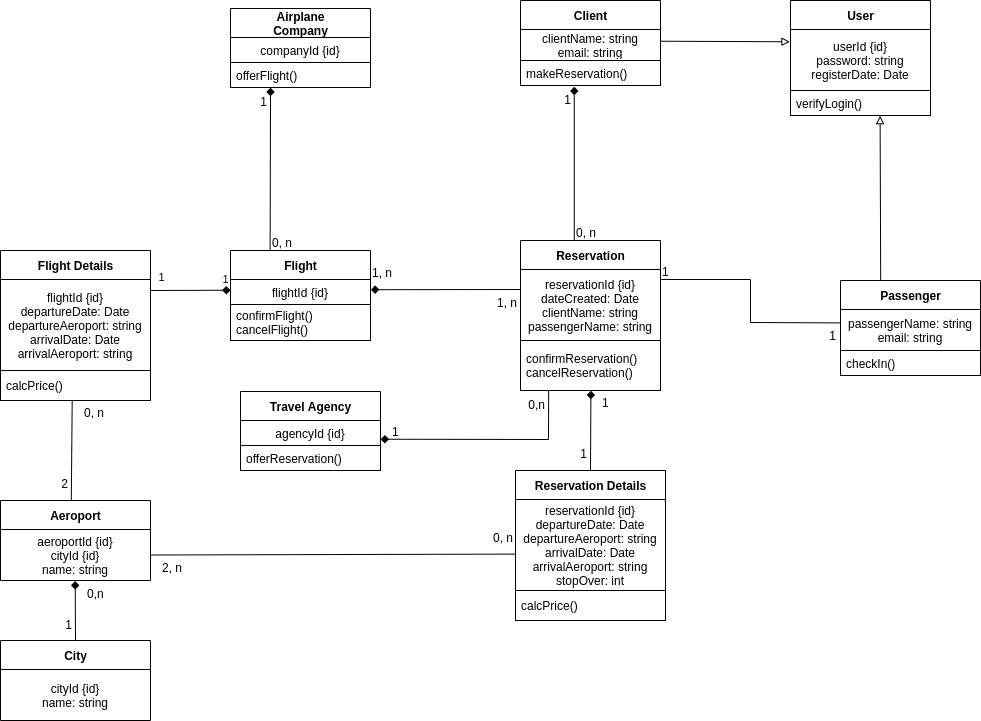

The diagram above was exported from draw.io. Its source (the exported page's mxGraphModel, read from the mxfile embedded in the PNG):
<mxGraphModel dx="2882" dy="1070" grid="1" gridSize="10" guides="1" tooltips="1" connect="1" arrows="1" fold="1" page="1" pageScale="1" pageWidth="850" pageHeight="1100" background="#ffffff" math="0" shadow="0">
  <root>
    <mxCell id="0" />
    <mxCell id="1" parent="0" />
    <mxCell id="2" value="Client" style="swimlane;fontStyle=1;align=center;verticalAlign=middle;childLayout=stackLayout;horizontal=1;startSize=29;horizontalStack=0;resizeParent=1;resizeParentMax=0;resizeLast=0;collapsible=0;marginBottom=0;html=1;" parent="1" vertex="1">
      <mxGeometry x="330" y="30" width="140" height="85" as="geometry" />
    </mxCell>
    <mxCell id="3" value="clientName: string&lt;br&gt;email: string" style="text;html=1;strokeColor=none;fillColor=none;align=center;verticalAlign=middle;spacingLeft=4;spacingRight=4;overflow=hidden;rotatable=0;points=[[0,0.5],[1,0.5]];portConstraint=eastwest;" parent="2" vertex="1">
      <mxGeometry y="29" width="140" height="31" as="geometry" />
    </mxCell>
    <mxCell id="4" value="makeReservation()" style="text;html=1;strokeColor=default;fillColor=none;align=left;verticalAlign=middle;spacingLeft=4;spacingRight=4;overflow=hidden;rotatable=0;points=[[0,0.5],[1,0.5]];portConstraint=eastwest;" parent="2" vertex="1">
      <mxGeometry y="60" width="140" height="25" as="geometry" />
    </mxCell>
    <mxCell id="5" value="Flight" style="swimlane;fontStyle=1;align=center;verticalAlign=middle;childLayout=stackLayout;horizontal=1;startSize=29;horizontalStack=0;resizeParent=1;resizeParentMax=0;resizeLast=0;collapsible=0;marginBottom=0;html=1;" parent="1" vertex="1">
      <mxGeometry x="40" y="280" width="140" height="90" as="geometry" />
    </mxCell>
    <mxCell id="6" value="flightId {id}" style="text;html=1;strokeColor=none;fillColor=none;align=center;verticalAlign=middle;spacingLeft=4;spacingRight=4;overflow=hidden;rotatable=0;points=[[0,0.5],[1,0.5]];portConstraint=eastwest;" parent="5" vertex="1">
      <mxGeometry y="29" width="140" height="25" as="geometry" />
    </mxCell>
    <mxCell id="7" value="confirmFlight()&lt;br&gt;cancelFlight()" style="text;html=1;strokeColor=default;fillColor=none;align=left;verticalAlign=middle;spacingLeft=4;spacingRight=4;overflow=hidden;rotatable=0;points=[[0,0.5],[1,0.5]];portConstraint=eastwest;" parent="5" vertex="1">
      <mxGeometry y="54" width="140" height="36" as="geometry" />
    </mxCell>
    <mxCell id="8" value="Airplane&lt;br&gt;Company" style="swimlane;fontStyle=1;align=center;verticalAlign=middle;childLayout=stackLayout;horizontal=1;startSize=29;horizontalStack=0;resizeParent=1;resizeParentMax=0;resizeLast=0;collapsible=0;marginBottom=0;html=1;" parent="1" vertex="1">
      <mxGeometry x="40" y="38" width="140" height="79" as="geometry" />
    </mxCell>
    <mxCell id="9" value="companyId {id}" style="text;html=1;strokeColor=none;fillColor=none;align=center;verticalAlign=middle;spacingLeft=4;spacingRight=4;overflow=hidden;rotatable=0;points=[[0,0.5],[1,0.5]];portConstraint=eastwest;" parent="8" vertex="1">
      <mxGeometry y="29" width="140" height="25" as="geometry" />
    </mxCell>
    <mxCell id="10" value="offerFlight()" style="text;html=1;strokeColor=default;fillColor=none;align=left;verticalAlign=middle;spacingLeft=4;spacingRight=4;overflow=hidden;rotatable=0;points=[[0,0.5],[1,0.5]];portConstraint=eastwest;" parent="8" vertex="1">
      <mxGeometry y="54" width="140" height="25" as="geometry" />
    </mxCell>
    <mxCell id="16" value="Reservation" style="swimlane;fontStyle=1;align=center;verticalAlign=middle;childLayout=stackLayout;horizontal=1;startSize=29;horizontalStack=0;resizeParent=1;resizeParentMax=0;resizeLast=0;collapsible=0;marginBottom=0;html=1;" parent="1" vertex="1">
      <mxGeometry x="330" y="270" width="140" height="150" as="geometry" />
    </mxCell>
    <mxCell id="17" value="reservationId {id}&lt;br&gt;dateCreated: Date&lt;br&gt;clientName: string&lt;br&gt;passengerName: string" style="text;html=1;strokeColor=none;fillColor=none;align=center;verticalAlign=middle;spacingLeft=4;spacingRight=4;overflow=hidden;rotatable=0;points=[[0,0.5],[1,0.5]];portConstraint=eastwest;" parent="16" vertex="1">
      <mxGeometry y="29" width="140" height="71" as="geometry" />
    </mxCell>
    <mxCell id="18" value="confirmReservation()&lt;br&gt;cancelReservation()" style="text;html=1;strokeColor=default;fillColor=none;align=left;verticalAlign=middle;spacingLeft=4;spacingRight=4;overflow=hidden;rotatable=0;points=[[0,0.5],[1,0.5]];portConstraint=eastwest;" parent="16" vertex="1">
      <mxGeometry y="100" width="140" height="50" as="geometry" />
    </mxCell>
    <mxCell id="19" value="" style="endArrow=diamond;html=1;rounded=0;align=center;verticalAlign=top;endFill=1;labelBackgroundColor=none;entryX=0.384;entryY=1.051;entryDx=0;entryDy=0;entryPerimeter=0;exitX=0.384;exitY=0;exitDx=0;exitDy=0;exitPerimeter=0;" parent="1" source="16" target="4" edge="1">
      <mxGeometry x="0.1269" y="-26" relative="1" as="geometry">
        <mxPoint x="330" y="230" as="sourcePoint" />
        <mxPoint x="530" y="230" as="targetPoint" />
        <mxPoint as="offset" />
      </mxGeometry>
    </mxCell>
    <mxCell id="20" value="0, n" style="resizable=0;html=1;align=left;verticalAlign=bottom;labelBackgroundColor=none;" parent="19" connectable="0" vertex="1">
      <mxGeometry x="-1" relative="1" as="geometry" />
    </mxCell>
    <mxCell id="23" value="1" style="resizable=0;html=1;align=right;verticalAlign=top;labelBackgroundColor=none;" parent="19" connectable="0" vertex="1">
      <mxGeometry x="1" relative="1" as="geometry">
        <mxPoint x="-4" as="offset" />
      </mxGeometry>
    </mxCell>
    <mxCell id="26" value="Passenger" style="swimlane;fontStyle=1;align=center;verticalAlign=middle;childLayout=stackLayout;horizontal=1;startSize=29;horizontalStack=0;resizeParent=1;resizeParentMax=0;resizeLast=0;collapsible=0;marginBottom=0;html=1;" parent="1" vertex="1">
      <mxGeometry x="650" y="310" width="140" height="95" as="geometry" />
    </mxCell>
    <mxCell id="27" value="passengerName: string&lt;br&gt;email: string" style="text;html=1;strokeColor=none;fillColor=none;align=center;verticalAlign=middle;spacingLeft=4;spacingRight=4;overflow=hidden;rotatable=0;points=[[0,0.5],[1,0.5]];portConstraint=eastwest;" parent="26" vertex="1">
      <mxGeometry y="29" width="140" height="41" as="geometry" />
    </mxCell>
    <mxCell id="28" value="checkIn()" style="text;html=1;strokeColor=default;fillColor=none;align=left;verticalAlign=middle;spacingLeft=4;spacingRight=4;overflow=hidden;rotatable=0;points=[[0,0.5],[1,0.5]];portConstraint=eastwest;" parent="26" vertex="1">
      <mxGeometry y="70" width="140" height="25" as="geometry" />
    </mxCell>
    <mxCell id="29" value="Travel Agency" style="swimlane;fontStyle=1;align=center;verticalAlign=middle;childLayout=stackLayout;horizontal=1;startSize=29;horizontalStack=0;resizeParent=1;resizeParentMax=0;resizeLast=0;collapsible=0;marginBottom=0;html=1;" parent="1" vertex="1">
      <mxGeometry x="50" y="421" width="140" height="79" as="geometry" />
    </mxCell>
    <mxCell id="30" value="agencyId {id}" style="text;html=1;strokeColor=none;fillColor=none;align=center;verticalAlign=middle;spacingLeft=4;spacingRight=4;overflow=hidden;rotatable=0;points=[[0,0.5],[1,0.5]];portConstraint=eastwest;" parent="29" vertex="1">
      <mxGeometry y="29" width="140" height="25" as="geometry" />
    </mxCell>
    <mxCell id="31" value="offerReservation()" style="text;html=1;strokeColor=default;fillColor=none;align=left;verticalAlign=middle;spacingLeft=4;spacingRight=4;overflow=hidden;rotatable=0;points=[[0,0.5],[1,0.5]];portConstraint=eastwest;" parent="29" vertex="1">
      <mxGeometry y="54" width="140" height="25" as="geometry" />
    </mxCell>
    <mxCell id="32" value="" style="endArrow=none;html=1;rounded=0;align=center;verticalAlign=top;endFill=0;labelBackgroundColor=none;entryX=-0.001;entryY=0.327;entryDx=0;entryDy=0;entryPerimeter=0;" parent="1" target="27" edge="1">
      <mxGeometry x="0.1827" relative="1" as="geometry">
        <mxPoint x="470" y="309" as="sourcePoint" />
        <mxPoint x="550" y="269.635" as="targetPoint" />
        <mxPoint as="offset" />
        <Array as="points">
          <mxPoint x="560" y="309" />
          <mxPoint x="560" y="352" />
        </Array>
      </mxGeometry>
    </mxCell>
    <mxCell id="33" value="1" style="resizable=0;html=1;align=left;verticalAlign=bottom;labelBackgroundColor=none;" parent="32" connectable="0" vertex="1">
      <mxGeometry x="-1" relative="1" as="geometry" />
    </mxCell>
    <mxCell id="34" value="1" style="resizable=0;html=1;align=right;verticalAlign=top;labelBackgroundColor=none;" parent="32" connectable="0" vertex="1">
      <mxGeometry x="1" relative="1" as="geometry">
        <mxPoint x="-4" as="offset" />
      </mxGeometry>
    </mxCell>
    <mxCell id="35" value="" style="endArrow=diamond;html=1;rounded=0;align=center;verticalAlign=top;endFill=1;labelBackgroundColor=none;entryX=0.286;entryY=1.008;entryDx=0;entryDy=0;entryPerimeter=0;exitX=0.283;exitY=0;exitDx=0;exitDy=0;exitPerimeter=0;startArrow=none;startFill=0;" parent="1" source="5" target="10" edge="1">
      <mxGeometry x="0.1269" y="-26" relative="1" as="geometry">
        <mxPoint x="10" y="239.72000000000003" as="sourcePoint" />
        <mxPoint x="10" y="79.99499999999996" as="targetPoint" />
        <mxPoint as="offset" />
      </mxGeometry>
    </mxCell>
    <mxCell id="36" value="0, n" style="resizable=0;html=1;align=left;verticalAlign=bottom;labelBackgroundColor=none;" parent="35" connectable="0" vertex="1">
      <mxGeometry x="-1" relative="1" as="geometry" />
    </mxCell>
    <mxCell id="37" value="1" style="resizable=0;html=1;align=right;verticalAlign=top;labelBackgroundColor=none;" parent="35" connectable="0" vertex="1">
      <mxGeometry x="1" relative="1" as="geometry">
        <mxPoint x="-4" as="offset" />
      </mxGeometry>
    </mxCell>
    <mxCell id="41" value="" style="endArrow=none;html=1;rounded=0;align=center;verticalAlign=top;endFill=0;labelBackgroundColor=none;exitX=1.003;exitY=0.408;exitDx=0;exitDy=0;exitPerimeter=0;startArrow=diamond;startFill=1;" parent="1" source="6" edge="1">
      <mxGeometry x="-0.0679" y="5" relative="1" as="geometry">
        <mxPoint x="230" y="359" as="sourcePoint" />
        <mxPoint x="330" y="319" as="targetPoint" />
        <mxPoint as="offset" />
      </mxGeometry>
    </mxCell>
    <mxCell id="42" value="1, n" style="resizable=0;html=1;align=left;verticalAlign=bottom;labelBackgroundColor=none;" parent="41" connectable="0" vertex="1">
      <mxGeometry x="-1" relative="1" as="geometry">
        <mxPoint y="-9" as="offset" />
      </mxGeometry>
    </mxCell>
    <mxCell id="43" value="1, n" style="resizable=0;html=1;align=right;verticalAlign=top;labelBackgroundColor=none;" parent="41" connectable="0" vertex="1">
      <mxGeometry x="1" relative="1" as="geometry">
        <mxPoint x="-4" as="offset" />
      </mxGeometry>
    </mxCell>
    <mxCell id="47" value="" style="endArrow=none;html=1;rounded=0;align=center;verticalAlign=top;endFill=0;labelBackgroundColor=none;entryX=0.201;entryY=1.001;entryDx=0;entryDy=0;entryPerimeter=0;exitX=1.001;exitY=0.749;exitDx=0;exitDy=0;exitPerimeter=0;startArrow=diamond;startFill=1;" parent="1" source="30" target="18" edge="1">
      <mxGeometry x="-0.3856" y="1" relative="1" as="geometry">
        <mxPoint x="270" y="619.72" as="sourcePoint" />
        <mxPoint x="270" y="459.995" as="targetPoint" />
        <mxPoint as="offset" />
        <Array as="points">
          <mxPoint x="358" y="469" />
        </Array>
      </mxGeometry>
    </mxCell>
    <mxCell id="48" value="1" style="resizable=0;html=1;align=left;verticalAlign=bottom;labelBackgroundColor=none;" parent="47" connectable="0" vertex="1">
      <mxGeometry x="-1" relative="1" as="geometry">
        <mxPoint x="10" as="offset" />
      </mxGeometry>
    </mxCell>
    <mxCell id="49" value="0,n" style="resizable=0;html=1;align=right;verticalAlign=top;labelBackgroundColor=none;" parent="47" connectable="0" vertex="1">
      <mxGeometry x="1" relative="1" as="geometry">
        <mxPoint x="-4" as="offset" />
      </mxGeometry>
    </mxCell>
    <mxCell id="50" value="User" style="swimlane;fontStyle=1;align=center;verticalAlign=middle;childLayout=stackLayout;horizontal=1;startSize=29;horizontalStack=0;resizeParent=1;resizeParentMax=0;resizeLast=0;collapsible=0;marginBottom=0;html=1;" parent="1" vertex="1">
      <mxGeometry x="600" y="30" width="140" height="115" as="geometry" />
    </mxCell>
    <mxCell id="51" value="userId {id}&lt;br&gt;password: string&lt;br&gt;registerDate: Date" style="text;html=1;strokeColor=none;fillColor=none;align=center;verticalAlign=middle;spacingLeft=4;spacingRight=4;overflow=hidden;rotatable=0;points=[[0,0.5],[1,0.5]];portConstraint=eastwest;" parent="50" vertex="1">
      <mxGeometry y="29" width="140" height="61" as="geometry" />
    </mxCell>
    <mxCell id="52" value="verifyLogin()" style="text;html=1;strokeColor=default;fillColor=none;align=left;verticalAlign=middle;spacingLeft=4;spacingRight=4;overflow=hidden;rotatable=0;points=[[0,0.5],[1,0.5]];portConstraint=eastwest;" parent="50" vertex="1">
      <mxGeometry y="90" width="140" height="25" as="geometry" />
    </mxCell>
    <mxCell id="59" value="" style="endArrow=block;html=1;rounded=0;align=center;verticalAlign=top;endFill=0;labelBackgroundColor=none;entryX=-0.004;entryY=0.201;entryDx=0;entryDy=0;exitX=0.996;exitY=0.378;exitDx=0;exitDy=0;startArrow=none;startFill=0;entryPerimeter=0;exitPerimeter=0;" parent="1" source="3" target="51" edge="1">
      <mxGeometry x="0.1269" y="-26" relative="1" as="geometry">
        <mxPoint x="590.1799999999998" y="341" as="sourcePoint" />
        <mxPoint x="589.9999999999998" y="139.99500000000012" as="targetPoint" />
        <mxPoint as="offset" />
      </mxGeometry>
    </mxCell>
    <mxCell id="60" value="" style="resizable=0;html=1;align=left;verticalAlign=bottom;labelBackgroundColor=none;" parent="59" connectable="0" vertex="1">
      <mxGeometry x="-1" relative="1" as="geometry" />
    </mxCell>
    <mxCell id="61" value="" style="resizable=0;html=1;align=right;verticalAlign=top;labelBackgroundColor=none;" parent="59" connectable="0" vertex="1">
      <mxGeometry x="1" relative="1" as="geometry">
        <mxPoint x="-4" as="offset" />
      </mxGeometry>
    </mxCell>
    <mxCell id="64" value="Reservation Details" style="swimlane;fontStyle=1;align=center;verticalAlign=middle;childLayout=stackLayout;horizontal=1;startSize=29;horizontalStack=0;resizeParent=1;resizeParentMax=0;resizeLast=0;collapsible=0;marginBottom=0;html=1;" parent="1" vertex="1">
      <mxGeometry x="325" y="500" width="150" height="120" as="geometry" />
    </mxCell>
    <mxCell id="65" value="reservationId {id}&lt;br&gt;departureDate: Date&lt;br&gt;departureAeroport: string&lt;br&gt;arrivalDate: Date&lt;br&gt;arrivalAeroport: string&lt;br&gt;stopOver: int" style="text;html=1;strokeColor=none;fillColor=none;align=center;verticalAlign=middle;spacingLeft=4;spacingRight=4;overflow=hidden;rotatable=0;points=[[0,0.5],[1,0.5]];portConstraint=eastwest;" parent="64" vertex="1">
      <mxGeometry y="29" width="150" height="91" as="geometry" />
    </mxCell>
    <mxCell id="70" value="" style="endArrow=none;html=1;rounded=0;align=center;verticalAlign=top;endFill=0;labelBackgroundColor=none;entryX=0.5;entryY=0;entryDx=0;entryDy=0;exitX=0.503;exitY=1.006;exitDx=0;exitDy=0;exitPerimeter=0;startArrow=diamond;startFill=1;" parent="1" source="18" target="64" edge="1">
      <mxGeometry x="-0.0679" y="5" relative="1" as="geometry">
        <mxPoint x="489.99999999999983" y="440.00000000000006" as="sourcePoint" />
        <mxPoint x="639.9999999999998" y="440.40400000000005" as="targetPoint" />
        <mxPoint as="offset" />
      </mxGeometry>
    </mxCell>
    <mxCell id="71" value="1" style="resizable=0;html=1;align=left;verticalAlign=bottom;labelBackgroundColor=none;" parent="70" connectable="0" vertex="1">
      <mxGeometry x="-1" relative="1" as="geometry">
        <mxPoint x="10" y="20" as="offset" />
      </mxGeometry>
    </mxCell>
    <mxCell id="72" value="1" style="resizable=0;html=1;align=right;verticalAlign=top;labelBackgroundColor=none;" parent="70" connectable="0" vertex="1">
      <mxGeometry x="1" relative="1" as="geometry">
        <mxPoint x="-4" y="-30" as="offset" />
      </mxGeometry>
    </mxCell>
    <mxCell id="74" value="Flight Details" style="swimlane;fontStyle=1;align=center;verticalAlign=middle;childLayout=stackLayout;horizontal=1;startSize=29;horizontalStack=0;resizeParent=1;resizeParentMax=0;resizeLast=0;collapsible=0;marginBottom=0;html=1;" parent="1" vertex="1">
      <mxGeometry x="-190" y="280" width="150" height="150" as="geometry" />
    </mxCell>
    <mxCell id="75" value="flightId {id}&lt;br&gt;departureDate: Date&lt;br&gt;departureAeroport: string&lt;br&gt;arrivalDate: Date&lt;br&gt;arrivalAeroport: string" style="text;html=1;strokeColor=none;fillColor=none;align=center;verticalAlign=middle;spacingLeft=4;spacingRight=4;overflow=hidden;rotatable=0;points=[[0,0.5],[1,0.5]];portConstraint=eastwest;" parent="74" vertex="1">
      <mxGeometry y="29" width="150" height="91" as="geometry" />
    </mxCell>
    <mxCell id="76" value="calcPrice()" style="text;html=1;strokeColor=default;fillColor=none;align=left;verticalAlign=middle;spacingLeft=4;spacingRight=4;overflow=hidden;rotatable=0;points=[[0,0.5],[1,0.5]];portConstraint=eastwest;" parent="74" vertex="1">
      <mxGeometry y="120" width="150" height="30" as="geometry" />
    </mxCell>
    <mxCell id="77" value="" style="edgeStyle=none;html=1;startArrow=none;startFill=0;endArrow=diamond;endFill=1;entryX=0;entryY=0.429;entryDx=0;entryDy=0;exitX=1;exitY=0.121;exitDx=0;exitDy=0;exitPerimeter=0;entryPerimeter=0;" parent="1" source="75" target="6" edge="1">
      <mxGeometry relative="1" as="geometry" />
    </mxCell>
    <mxCell id="78" value="1" style="edgeLabel;html=1;align=center;verticalAlign=middle;resizable=0;points=[];labelBackgroundColor=none;" parent="77" vertex="1" connectable="0">
      <mxGeometry x="-0.8659" y="1" relative="1" as="geometry">
        <mxPoint x="4" y="-13" as="offset" />
      </mxGeometry>
    </mxCell>
    <mxCell id="79" value="1" style="edgeLabel;html=1;align=center;verticalAlign=middle;resizable=0;points=[];labelBackgroundColor=none;" parent="77" vertex="1" connectable="0">
      <mxGeometry x="0.8513" y="-1" relative="1" as="geometry">
        <mxPoint y="-13" as="offset" />
      </mxGeometry>
    </mxCell>
    <mxCell id="66" value="calcPrice()" style="text;html=1;strokeColor=default;fillColor=none;align=left;verticalAlign=middle;spacingLeft=4;spacingRight=4;overflow=hidden;rotatable=0;points=[[0,0.5],[1,0.5]];portConstraint=eastwest;" parent="1" vertex="1">
      <mxGeometry x="325" y="620" width="150" height="30" as="geometry" />
    </mxCell>
    <mxCell id="56" value="" style="endArrow=block;html=1;rounded=0;align=center;verticalAlign=top;endFill=0;labelBackgroundColor=none;exitX=0.287;exitY=0;exitDx=0;exitDy=0;exitPerimeter=0;startArrow=none;startFill=0;entryX=0.64;entryY=1.009;entryDx=0;entryDy=0;entryPerimeter=0;" parent="1" source="26" target="52" edge="1">
      <mxGeometry x="0.1269" y="-26" relative="1" as="geometry">
        <mxPoint x="689.9999999999998" y="268.72" as="sourcePoint" />
        <mxPoint x="689.9999999999998" y="108.99500000000012" as="targetPoint" />
        <mxPoint as="offset" />
      </mxGeometry>
    </mxCell>
    <mxCell id="57" value="" style="resizable=0;html=1;align=left;verticalAlign=bottom;labelBackgroundColor=none;" parent="56" connectable="0" vertex="1">
      <mxGeometry x="-1" relative="1" as="geometry" />
    </mxCell>
    <mxCell id="58" value="" style="resizable=0;html=1;align=right;verticalAlign=top;labelBackgroundColor=none;" parent="56" connectable="0" vertex="1">
      <mxGeometry x="1" relative="1" as="geometry">
        <mxPoint x="-4" as="offset" />
      </mxGeometry>
    </mxCell>
    <mxCell id="80" value="Aeroport" style="swimlane;fontStyle=1;align=center;verticalAlign=middle;childLayout=stackLayout;horizontal=1;startSize=29;horizontalStack=0;resizeParent=1;resizeParentMax=0;resizeLast=0;collapsible=0;marginBottom=0;html=1;" vertex="1" parent="1">
      <mxGeometry x="-190" y="530" width="150" height="80" as="geometry" />
    </mxCell>
    <mxCell id="81" value="aeroportId {id}&lt;br&gt;cityId {id}&lt;br&gt;name: string&lt;br&gt;" style="text;html=1;strokeColor=none;fillColor=none;align=center;verticalAlign=middle;spacingLeft=4;spacingRight=4;overflow=hidden;rotatable=0;points=[[0,0.5],[1,0.5]];portConstraint=eastwest;" vertex="1" parent="80">
      <mxGeometry y="29" width="150" height="51" as="geometry" />
    </mxCell>
    <mxCell id="83" value="City" style="swimlane;fontStyle=1;align=center;verticalAlign=middle;childLayout=stackLayout;horizontal=1;startSize=29;horizontalStack=0;resizeParent=1;resizeParentMax=0;resizeLast=0;collapsible=0;marginBottom=0;html=1;" vertex="1" parent="1">
      <mxGeometry x="-190" y="670" width="150" height="80" as="geometry" />
    </mxCell>
    <mxCell id="84" value="cityId {id}&lt;br&gt;name: string" style="text;html=1;strokeColor=none;fillColor=none;align=center;verticalAlign=middle;spacingLeft=4;spacingRight=4;overflow=hidden;rotatable=0;points=[[0,0.5],[1,0.5]];portConstraint=eastwest;" vertex="1" parent="83">
      <mxGeometry y="29" width="150" height="51" as="geometry" />
    </mxCell>
    <mxCell id="85" value="" style="endArrow=none;html=1;rounded=0;align=center;verticalAlign=top;endFill=0;labelBackgroundColor=none;entryX=0.5;entryY=0;entryDx=0;entryDy=0;exitX=0.498;exitY=1.013;exitDx=0;exitDy=0;exitPerimeter=0;startArrow=diamond;startFill=1;" edge="1" parent="1" source="81" target="83">
      <mxGeometry x="-0.0679" y="5" relative="1" as="geometry">
        <mxPoint x="-9.579999999999927" y="600" as="sourcePoint" />
        <mxPoint x="-10" y="679.7" as="targetPoint" />
        <mxPoint as="offset" />
      </mxGeometry>
    </mxCell>
    <mxCell id="86" value="0,n" style="resizable=0;html=1;align=left;verticalAlign=bottom;labelBackgroundColor=none;" connectable="0" vertex="1" parent="85">
      <mxGeometry x="-1" relative="1" as="geometry">
        <mxPoint x="10" y="20" as="offset" />
      </mxGeometry>
    </mxCell>
    <mxCell id="87" value="1" style="resizable=0;html=1;align=right;verticalAlign=top;labelBackgroundColor=none;" connectable="0" vertex="1" parent="85">
      <mxGeometry x="1" relative="1" as="geometry">
        <mxPoint x="-4" y="-30" as="offset" />
      </mxGeometry>
    </mxCell>
    <mxCell id="89" value="" style="endArrow=none;html=1;rounded=0;align=center;verticalAlign=top;endFill=0;labelBackgroundColor=none;entryX=0;entryY=0.6;entryDx=0;entryDy=0;exitX=1;exitY=0.5;exitDx=0;exitDy=0;startArrow=none;startFill=0;entryPerimeter=0;" edge="1" parent="1" source="81" target="65">
      <mxGeometry x="-0.0679" y="5" relative="1" as="geometry">
        <mxPoint x="70.42000000000007" y="560" as="sourcePoint" />
        <mxPoint x="70" y="639.7" as="targetPoint" />
        <mxPoint as="offset" />
      </mxGeometry>
    </mxCell>
    <mxCell id="90" value="2, n&lt;br&gt;" style="resizable=0;html=1;align=left;verticalAlign=bottom;labelBackgroundColor=none;" connectable="0" vertex="1" parent="89">
      <mxGeometry x="-1" relative="1" as="geometry">
        <mxPoint x="10" y="20" as="offset" />
      </mxGeometry>
    </mxCell>
    <mxCell id="91" value="0, n" style="resizable=0;html=1;align=right;verticalAlign=top;labelBackgroundColor=none;" connectable="0" vertex="1" parent="89">
      <mxGeometry x="1" relative="1" as="geometry">
        <mxPoint x="-4" y="-30" as="offset" />
      </mxGeometry>
    </mxCell>
    <mxCell id="92" value="" style="endArrow=none;html=1;rounded=0;align=center;verticalAlign=top;endFill=0;labelBackgroundColor=none;entryX=0.472;entryY=-0.009;entryDx=0;entryDy=0;exitX=0.478;exitY=0.992;exitDx=0;exitDy=0;exitPerimeter=0;startArrow=none;startFill=0;entryPerimeter=0;" edge="1" parent="1" source="76" target="80">
      <mxGeometry x="-0.0679" y="5" relative="1" as="geometry">
        <mxPoint x="-114.81999999999992" y="439.99999999999994" as="sourcePoint" />
        <mxPoint x="-115.24" y="519.7000000000002" as="targetPoint" />
        <mxPoint as="offset" />
      </mxGeometry>
    </mxCell>
    <mxCell id="93" value="0, n" style="resizable=0;html=1;align=left;verticalAlign=bottom;labelBackgroundColor=none;" connectable="0" vertex="1" parent="92">
      <mxGeometry x="-1" relative="1" as="geometry">
        <mxPoint x="10" y="20" as="offset" />
      </mxGeometry>
    </mxCell>
    <mxCell id="94" value="2" style="resizable=0;html=1;align=right;verticalAlign=top;labelBackgroundColor=none;" connectable="0" vertex="1" parent="92">
      <mxGeometry x="1" relative="1" as="geometry">
        <mxPoint x="-4" y="-30" as="offset" />
      </mxGeometry>
    </mxCell>
  </root>
</mxGraphModel>